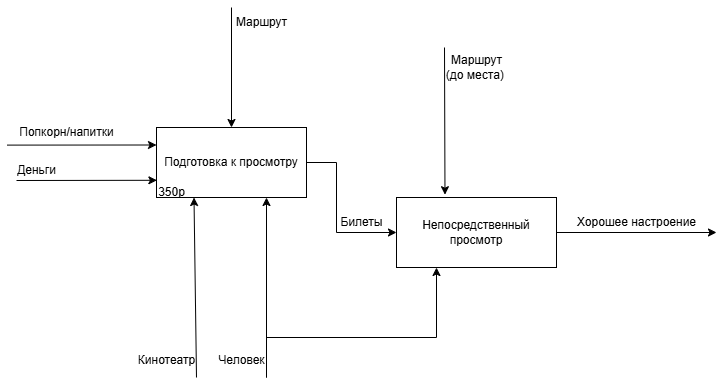

The diagram above was exported from draw.io. Its source (the exported page's mxGraphModel, read from the mxfile embedded in the PNG):
<mxGraphModel dx="1044" dy="580" grid="1" gridSize="10" guides="1" tooltips="1" connect="1" arrows="1" fold="1" page="1" pageScale="1" pageWidth="827" pageHeight="1169" math="0" shadow="0">
  <root>
    <mxCell id="0" />
    <mxCell id="1" parent="0" />
    <mxCell id="NOm3UFbdqG1Hz76n11tw-1" value="Подготовка к просмотру" style="rounded=0;whiteSpace=wrap;html=1;" vertex="1" parent="1">
      <mxGeometry x="220" y="130" width="150" height="70" as="geometry" />
    </mxCell>
    <mxCell id="NOm3UFbdqG1Hz76n11tw-2" value="350р" style="text;html=1;align=center;verticalAlign=middle;resizable=0;points=[];autosize=1;strokeColor=none;fillColor=none;" vertex="1" parent="1">
      <mxGeometry x="210" y="180" width="50" height="30" as="geometry" />
    </mxCell>
    <mxCell id="NOm3UFbdqG1Hz76n11tw-5" value="Непосредственный просмотр" style="rounded=0;whiteSpace=wrap;html=1;" vertex="1" parent="1">
      <mxGeometry x="460" y="200" width="160" height="70" as="geometry" />
    </mxCell>
    <mxCell id="NOm3UFbdqG1Hz76n11tw-6" value="" style="endArrow=classic;html=1;rounded=0;" edge="1" parent="1">
      <mxGeometry width="50" height="50" relative="1" as="geometry">
        <mxPoint x="330" y="380" as="sourcePoint" />
        <mxPoint x="330" y="200" as="targetPoint" />
      </mxGeometry>
    </mxCell>
    <mxCell id="NOm3UFbdqG1Hz76n11tw-7" value="" style="endArrow=classic;html=1;rounded=0;entryX=0.25;entryY=1;entryDx=0;entryDy=0;" edge="1" parent="1" target="NOm3UFbdqG1Hz76n11tw-5">
      <mxGeometry width="50" height="50" relative="1" as="geometry">
        <mxPoint x="330" y="380" as="sourcePoint" />
        <mxPoint x="440" y="280" as="targetPoint" />
        <Array as="points">
          <mxPoint x="330" y="340" />
          <mxPoint x="500" y="340" />
        </Array>
      </mxGeometry>
    </mxCell>
    <mxCell id="NOm3UFbdqG1Hz76n11tw-8" value="Человек" style="text;html=1;align=center;verticalAlign=middle;resizable=0;points=[];autosize=1;strokeColor=none;fillColor=none;" vertex="1" parent="1">
      <mxGeometry x="270" y="348" width="70" height="30" as="geometry" />
    </mxCell>
    <mxCell id="NOm3UFbdqG1Hz76n11tw-10" value="Попкорн/напитки" style="text;html=1;align=center;verticalAlign=middle;resizable=0;points=[];autosize=1;strokeColor=none;fillColor=none;" vertex="1" parent="1">
      <mxGeometry x="70" y="120" width="120" height="30" as="geometry" />
    </mxCell>
    <mxCell id="NOm3UFbdqG1Hz76n11tw-11" value="" style="endArrow=classic;html=1;rounded=0;entryX=0.208;entryY=0.093;entryDx=0;entryDy=0;entryPerimeter=0;" edge="1" parent="1" target="NOm3UFbdqG1Hz76n11tw-2">
      <mxGeometry width="50" height="50" relative="1" as="geometry">
        <mxPoint x="80" y="183" as="sourcePoint" />
        <mxPoint x="440" y="280" as="targetPoint" />
      </mxGeometry>
    </mxCell>
    <mxCell id="NOm3UFbdqG1Hz76n11tw-12" value="Деньги" style="text;html=1;align=center;verticalAlign=middle;resizable=0;points=[];autosize=1;strokeColor=none;fillColor=none;" vertex="1" parent="1">
      <mxGeometry x="70" y="158" width="60" height="30" as="geometry" />
    </mxCell>
    <mxCell id="NOm3UFbdqG1Hz76n11tw-13" value="" style="endArrow=classic;html=1;rounded=0;entryX=0.25;entryY=1;entryDx=0;entryDy=0;" edge="1" parent="1" target="NOm3UFbdqG1Hz76n11tw-1">
      <mxGeometry width="50" height="50" relative="1" as="geometry">
        <mxPoint x="260" y="380" as="sourcePoint" />
        <mxPoint x="440" y="280" as="targetPoint" />
      </mxGeometry>
    </mxCell>
    <mxCell id="NOm3UFbdqG1Hz76n11tw-14" value="Кинотеатр" style="text;html=1;align=center;verticalAlign=middle;resizable=0;points=[];autosize=1;strokeColor=none;fillColor=none;" vertex="1" parent="1">
      <mxGeometry x="190" y="348" width="80" height="30" as="geometry" />
    </mxCell>
    <mxCell id="NOm3UFbdqG1Hz76n11tw-15" value="" style="endArrow=classic;html=1;rounded=0;entryX=0.5;entryY=0;entryDx=0;entryDy=0;" edge="1" parent="1" target="NOm3UFbdqG1Hz76n11tw-1">
      <mxGeometry width="50" height="50" relative="1" as="geometry">
        <mxPoint x="295" y="10" as="sourcePoint" />
        <mxPoint x="440" y="280" as="targetPoint" />
      </mxGeometry>
    </mxCell>
    <mxCell id="NOm3UFbdqG1Hz76n11tw-16" value="Маршрут" style="text;html=1;align=center;verticalAlign=middle;resizable=0;points=[];autosize=1;strokeColor=none;fillColor=none;" vertex="1" parent="1">
      <mxGeometry x="290" y="10" width="70" height="30" as="geometry" />
    </mxCell>
    <mxCell id="NOm3UFbdqG1Hz76n11tw-17" value="" style="endArrow=classic;html=1;rounded=0;exitX=1;exitY=0.5;exitDx=0;exitDy=0;entryX=0;entryY=0.5;entryDx=0;entryDy=0;" edge="1" parent="1" source="NOm3UFbdqG1Hz76n11tw-1" target="NOm3UFbdqG1Hz76n11tw-5">
      <mxGeometry width="50" height="50" relative="1" as="geometry">
        <mxPoint x="390" y="330" as="sourcePoint" />
        <mxPoint x="440" y="280" as="targetPoint" />
        <Array as="points">
          <mxPoint x="400" y="165" />
          <mxPoint x="400" y="235" />
        </Array>
      </mxGeometry>
    </mxCell>
    <mxCell id="NOm3UFbdqG1Hz76n11tw-18" value="Билеты" style="text;html=1;align=center;verticalAlign=middle;resizable=0;points=[];autosize=1;strokeColor=none;fillColor=none;" vertex="1" parent="1">
      <mxGeometry x="390" y="210" width="70" height="30" as="geometry" />
    </mxCell>
    <mxCell id="NOm3UFbdqG1Hz76n11tw-19" value="" style="endArrow=classic;html=1;rounded=0;entryX=0.303;entryY=-0.04;entryDx=0;entryDy=0;entryPerimeter=0;" edge="1" parent="1" target="NOm3UFbdqG1Hz76n11tw-5">
      <mxGeometry width="50" height="50" relative="1" as="geometry">
        <mxPoint x="508" y="50" as="sourcePoint" />
        <mxPoint x="440" y="280" as="targetPoint" />
      </mxGeometry>
    </mxCell>
    <mxCell id="NOm3UFbdqG1Hz76n11tw-20" value="" style="endArrow=classic;html=1;rounded=0;exitX=1;exitY=0.5;exitDx=0;exitDy=0;" edge="1" parent="1" source="NOm3UFbdqG1Hz76n11tw-5">
      <mxGeometry width="50" height="50" relative="1" as="geometry">
        <mxPoint x="390" y="330" as="sourcePoint" />
        <mxPoint x="780" y="235" as="targetPoint" />
      </mxGeometry>
    </mxCell>
    <mxCell id="NOm3UFbdqG1Hz76n11tw-21" value="Хорошее настроение" style="text;html=1;align=center;verticalAlign=middle;resizable=0;points=[];autosize=1;strokeColor=none;fillColor=none;" vertex="1" parent="1">
      <mxGeometry x="630" y="210" width="140" height="30" as="geometry" />
    </mxCell>
    <mxCell id="NOm3UFbdqG1Hz76n11tw-23" value="" style="endArrow=classic;html=1;rounded=0;entryX=0;entryY=0.25;entryDx=0;entryDy=0;exitX=0.007;exitY=0.92;exitDx=0;exitDy=0;exitPerimeter=0;" edge="1" parent="1" source="NOm3UFbdqG1Hz76n11tw-10" target="NOm3UFbdqG1Hz76n11tw-1">
      <mxGeometry width="50" height="50" relative="1" as="geometry">
        <mxPoint x="390" y="330" as="sourcePoint" />
        <mxPoint x="440" y="280" as="targetPoint" />
      </mxGeometry>
    </mxCell>
    <mxCell id="NOm3UFbdqG1Hz76n11tw-24" value="Маршрут&lt;div&gt;(до места)&amp;nbsp;&lt;/div&gt;" style="text;html=1;align=center;verticalAlign=middle;resizable=0;points=[];autosize=1;strokeColor=none;fillColor=none;" vertex="1" parent="1">
      <mxGeometry x="500" y="50" width="80" height="40" as="geometry" />
    </mxCell>
  </root>
</mxGraphModel>